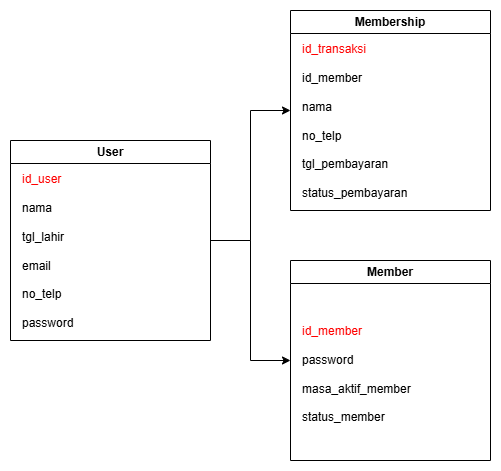

The diagram above was exported from draw.io. Its source (the exported page's mxGraphModel, read from the mxfile embedded in the PNG):
<mxGraphModel dx="880" dy="472" grid="1" gridSize="10" guides="1" tooltips="1" connect="1" arrows="1" fold="1" page="1" pageScale="1" pageWidth="850" pageHeight="1100" math="0" shadow="0">
  <root>
    <mxCell id="0" />
    <mxCell id="1" parent="0" />
    <mxCell id="d7FTfyUOjUL9o6rIHX1l-9" style="edgeStyle=orthogonalEdgeStyle;rounded=0;orthogonalLoop=1;jettySize=auto;html=1;exitX=1;exitY=0.5;exitDx=0;exitDy=0;entryX=0;entryY=0.5;entryDx=0;entryDy=0;" parent="1" source="d7FTfyUOjUL9o6rIHX1l-1" target="d7FTfyUOjUL9o6rIHX1l-4" edge="1">
      <mxGeometry relative="1" as="geometry" />
    </mxCell>
    <mxCell id="d7FTfyUOjUL9o6rIHX1l-10" style="edgeStyle=orthogonalEdgeStyle;rounded=0;orthogonalLoop=1;jettySize=auto;html=1;exitX=1;exitY=0.5;exitDx=0;exitDy=0;entryX=0;entryY=0.5;entryDx=0;entryDy=0;" parent="1" source="d7FTfyUOjUL9o6rIHX1l-1" target="d7FTfyUOjUL9o6rIHX1l-5" edge="1">
      <mxGeometry relative="1" as="geometry" />
    </mxCell>
    <mxCell id="d7FTfyUOjUL9o6rIHX1l-1" value="User" style="swimlane;whiteSpace=wrap;html=1;" parent="1" vertex="1">
      <mxGeometry x="120" y="200" width="200" height="200" as="geometry">
        <mxRectangle x="380" y="220" width="140" height="30" as="alternateBounds" />
      </mxGeometry>
    </mxCell>
    <mxCell id="d7FTfyUOjUL9o6rIHX1l-6" value="&lt;font style=&quot;color: rgb(255, 0, 0);&quot;&gt;id_user&lt;/font&gt;&lt;br&gt;&lt;br&gt;nama&lt;br&gt;&lt;br&gt;tgl_lahir&lt;br&gt;&lt;br&gt;email&lt;br&gt;&lt;br&gt;no_telp&lt;br&gt;&lt;br&gt;password" style="text;html=1;align=left;verticalAlign=middle;resizable=0;points=[];autosize=1;strokeColor=none;fillColor=none;" parent="d7FTfyUOjUL9o6rIHX1l-1" vertex="1">
      <mxGeometry x="10" y="26" width="70" height="170" as="geometry" />
    </mxCell>
    <mxCell id="d7FTfyUOjUL9o6rIHX1l-4" value="Membership" style="swimlane;whiteSpace=wrap;html=1;" parent="1" vertex="1">
      <mxGeometry x="400" y="70" width="200" height="200" as="geometry">
        <mxRectangle x="380" y="220" width="140" height="30" as="alternateBounds" />
      </mxGeometry>
    </mxCell>
    <mxCell id="d7FTfyUOjUL9o6rIHX1l-7" value="&lt;font style=&quot;color: rgb(255, 0, 0);&quot;&gt;id_transaksi&lt;br&gt;&lt;/font&gt;&lt;br&gt;id_member&lt;br&gt;&lt;br&gt;nama&lt;br&gt;&lt;br&gt;no_telp&lt;br&gt;&lt;br&gt;tgl_pembayaran&lt;br&gt;&lt;br&gt;status_pembayaran" style="text;html=1;align=left;verticalAlign=middle;resizable=0;points=[];autosize=1;strokeColor=none;fillColor=none;" parent="d7FTfyUOjUL9o6rIHX1l-4" vertex="1">
      <mxGeometry x="10" y="26" width="130" height="170" as="geometry" />
    </mxCell>
    <mxCell id="d7FTfyUOjUL9o6rIHX1l-5" value="Member" style="swimlane;whiteSpace=wrap;html=1;" parent="1" vertex="1">
      <mxGeometry x="400" y="320" width="200" height="200" as="geometry">
        <mxRectangle x="380" y="220" width="140" height="30" as="alternateBounds" />
      </mxGeometry>
    </mxCell>
    <mxCell id="d7FTfyUOjUL9o6rIHX1l-8" value="&lt;font style=&quot;color: rgb(255, 0, 0);&quot;&gt;id_member&lt;/font&gt;&lt;br&gt;&lt;br&gt;password&lt;br&gt;&lt;br&gt;masa_aktif_member&lt;br&gt;&lt;br&gt;status_member" style="text;html=1;align=left;verticalAlign=middle;resizable=0;points=[];autosize=1;strokeColor=none;fillColor=none;" parent="d7FTfyUOjUL9o6rIHX1l-5" vertex="1">
      <mxGeometry x="10" y="59" width="130" height="110" as="geometry" />
    </mxCell>
  </root>
</mxGraphModel>